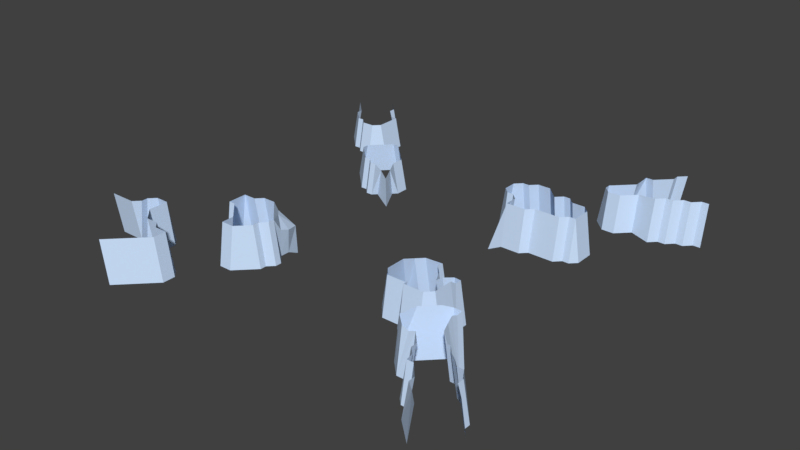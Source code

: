 # Source: new_world_rock_barrier.blend  (saved by Blender 2.79.0; exported with 4.5.12 LTS)
import bpy
from mathutils import Matrix  # noqa: F401  (used for matrix-valued properties, if any)

bpy.ops.wm.read_factory_settings(use_empty=True)
scene = bpy.context.scene
scene.name = 'Scene'

# ---- collections
col_collection_1 = bpy.data.collections.new('Collection 1'); scene.collection.children.link(col_collection_1)

# ---- materials (node trees are filled in below, after node groups)
mat_material_014 = bpy.data.materials.new('Material.014')
mat_material_014.alpha_threshold = 0.0
mat_material_014.use_transparent_shadow = False
mat_material_014.diffuse_color = (1.0, 1.0, 1.0, 1.0)
mat_material_014.roughness = 0.5
mat_material_013 = bpy.data.materials.new('Material.013')
mat_material_013.alpha_threshold = 0.0
mat_material_013.use_transparent_shadow = False
mat_material_013.diffuse_color = (0.1346, 0.4969, 0.1514, 1.0)
mat_material_013.roughness = 0.5
mat_material_012 = bpy.data.materials.new('Material.012')
mat_material_012.alpha_threshold = 0.0
mat_material_012.use_transparent_shadow = False
mat_material_012.diffuse_color = (0.8, 0.2454, 0.1717, 1.0)
mat_material_012.roughness = 0.5
mat_material_011 = bpy.data.materials.new('Material.011')
mat_material_011.alpha_threshold = 0.0
mat_material_011.use_transparent_shadow = False
mat_material_011.diffuse_color = (0.1643, 0.1186, 0.4575, 1.0)
mat_material_011.roughness = 0.5
mat_material_010 = bpy.data.materials.new('Material.010')
mat_material_010.alpha_threshold = 0.0
mat_material_010.use_transparent_shadow = False
mat_material_010.diffuse_color = (0.617, 0.7717, 1.0, 1.0)
mat_material_010.roughness = 0.5
mat_material_009 = bpy.data.materials.new('Material.009')
mat_material_009.alpha_threshold = 0.0
mat_material_009.use_transparent_shadow = False
mat_material_009.diffuse_color = (0.1424, 0.1424, 0.1424, 1.0)
mat_material_009.specular_color = (0.002999, 0.0, 0.0578)
mat_material_009.roughness = 0.5
mat_material_009.specular_intensity = 0.0
mat_material_008 = bpy.data.materials.new('Material.008')
mat_material_008.alpha_threshold = 0.0
mat_material_008.use_transparent_shadow = False
mat_material_008.diffuse_color = (0.2396, 0.04632, 0.01966, 1.0)
mat_material_008.roughness = 0.5

# ---- material node trees

# ---- world
world_world = bpy.data.worlds.new('World'); scene.world = world_world
world_world.color = (0.05088, 0.05088, 0.05088)
world_world.use_sun_shadow = False
world_world.sun_shadow_jitter_overblur = 0.0
world_world.cycles.sampling_method = 'MANUAL'

# ---- meshes
me_grid_001 = bpy.data.meshes.new('Grid.001')
me_grid_001.from_pydata([(-0.4192, -0.3173, -0.1138), (0.3298, -0.491, -0.1071), (0.3298, -0.4693, -0.1071), (0.3298, -0.4384, 0.0693), (0.1751, -0.3053, -0.1071), (0.237, -0.4384, 0.0693), (0.237, -0.4693, -0.1071), (0.3608, -0.4693, 0.09868), (0.3608, -0.491, 0.09868), (0.4536, -0.491, 0.09868), (0.3776, -0.2996, 0.06947), (0.3917, -0.3362, 0.05581), (0.3917, -0.3053, -0.1071), (0.4227, -0.3362, 0.07876), (0.4227, -0.3053, -0.1071), (0.5155, -0.3672, -0.1071), (0.4846, -0.46, 0.09868), (0.5155, -0.46, -0.1071), (0.4846, -0.3672, 0.09868), (0.4846, -0.3362, 0.0759), (0.5155, -0.3053, -0.1071), (0.4846, -0.3053, 0.0759), (0.3298, -0.2124, -0.1071), (0.3466, -0.2377, 0.0693), (0.2679, -0.2124, -0.1071), (0.2679, -0.2434, 0.0693), (0.237, -0.2434, -0.1071), (0.3776, -0.2377, -0.1071), (0.3608, -0.5219, -0.1071), (0.1751, -0.3981, -0.1071), (0.206, -0.3981, 0.0693), (0.206, -0.3053, 0.0693), (0.4536, -0.3036, 0.07618), (0.3776, -0.2686, -0.1071), (0.3466, -0.2686, 0.07452), (0.237, -0.2743, 0.0693), (0.4846, -0.2743, -0.1071), (0.4536, -0.5219, -0.1071), (0.1692, -0.239, -0.1414), (0.4536, -0.2743, -0.1071), (0.6501, -0.8546, -0.1059), (0.6241, -0.8287, -0.1059), (0.5887, -0.7626, -0.1059), (0.6194, -0.7933, -0.1059), (0.6501, -0.824, 0.06354), (0.8645, -0.8237, 0.06354), (0.7039, -0.8853, -0.1059), (0.7718, -0.9457, 0.06354), (0.7344, -0.9158, 0.06354), (0.7039, -0.916, -0.1059), (0.8648, -0.7933, 0.06354), (0.9214, -0.8805, 0.06354), (0.8951, -0.8236, -0.1059), (0.8955, -0.7933, -0.1059), (0.7345, -0.8852, 0.06354), (0.6808, -0.824, 0.06354), (0.5581, -0.7013, 0.07725), (0.5274, -0.7319, -0.1059), (0.6645, -0.6399, 0.09008), (0.5274, -0.7013, 0.0903), (0.4832, -0.6613, 0.09808), (0.4967, -0.7013, -0.1059), (0.5887, -0.7013, 0.09008), (0.6194, -0.7319, 0.06919), (0.5887, -0.7319, -0.1059), (0.5887, -0.5479, -0.1059), (0.6509, -0.6, 0.09808), (0.6444, -0.5693, 0.1106), (0.6444, -0.5386, 0.09808), (0.5274, -0.6092, -0.1059), (0.8035, -0.7196, -0.1059), (0.7179, -0.6399, -0.1059), (0.7728, -0.7013, -0.1059), (0.7728, -0.7196, 0.06354), (0.7421, -0.7013, 0.06919), (0.7179, -0.6706, 0.06919), (0.6886, -0.5479, -0.1059), (0.6501, -0.5172, -0.1059), (0.6808, -0.8546, -0.1059), (0.6194, -0.7626, 0.06919), (0.7987, -1.003, -0.1059), (0.8246, -0.9984, 0.06354), (0.9243, -0.8527, -0.1059), (0.8341, -0.7196, -0.1059), (0.8341, -0.7503, 0.06354), (0.8035, -0.7503, 0.06354), (0.466, -0.6706, -0.1059), (0.6951, -0.6706, 0.06919), (0.6951, -0.6399, -0.1059), (0.6951, -0.6092, -0.1059), (0.6886, -0.5786, -0.1059), (0.6194, -0.5172, -0.1059), (0.6501, -0.7933, 0.06919), (0.5752, -0.5386, 0.1125), (0.5138, -0.6, 0.1125), (0.6444, -0.508, 0.09998), (0.6059, -0.508, 0.09998), (-0.4044, -0.4954, -0.1138), (-0.4044, -0.4658, -0.1138), (-0.4044, -0.4361, 0.08112), (-0.3747, -0.4361, -0.1138), (-0.4044, -0.4064, 0.08112), (-0.3747, -0.4064, -0.1138), (-0.6122, -0.3173, 0.08112), (-1.014, 0.7677, -0.1133), (-0.4489, -0.3619, 0.08112), (-0.9091, 0.7229, 0.03368), (-0.6796, -0.8671, -0.1187), (-0.939, 0.7528, 0.03368), (-0.6419, -0.4361, -0.1138), (-0.5825, -0.4954, -0.1138), (-0.7401, -0.8974, 0.0802), (-0.7401, -0.9277, -0.1187), (-0.5973, -0.4509, 0.08112), (-0.725, -0.7611, 0.0802), (-0.6644, -0.8216, 0.0802), (-0.6644, -0.7611, 0.0802), (-0.6419, -0.4064, 0.08112), (-0.939, 0.7229, -0.1133), (-0.6341, -0.8216, -0.1187), (-0.9976, -0.6399, -0.1187), (-0.9976, -0.6702, 0.0802), (0.2472, 0.3343, 0.08235), (-0.9673, -0.6096, 0.0802), (-0.5528, -0.4954, 0.08112), (-1.043, -0.6399, -0.1187), (-0.9688, 0.7528, 0.03368), (-1.119, -0.6399, -0.1187), (-1.119, -0.6702, 0.0802), (-0.9673, -0.6399, 0.0802), (-0.7012, -0.3173, -0.1138), (-0.9976, -0.6096, -0.1187), (-0.937, -0.549, -0.1187), (-0.937, -0.5793, 0.0802), (-0.7553, -0.7005, -0.1187), (-0.8462, -0.5793, -0.1187), (-0.8159, -0.7005, -0.1187), (-0.8462, -0.6702, -0.1187), (-0.8159, -0.7308, 0.0802), (-0.8764, -0.549, -0.1187), (-0.7012, -0.4064, -0.1138), (-0.5825, -0.5548, -0.1138), (-0.4934, -0.5845, -0.1138), (-0.5528, -0.5548, 0.08112), (-0.8159, -0.9731, 0.0802), (-0.7856, -0.9731, -0.1187), (-0.6341, -0.7611, -0.1187), (-0.6644, -0.7308, -0.1187), (-0.725, -0.7308, -0.1187), (-0.7553, -0.7308, 0.0802), (-0.8764, -0.6702, 0.0802), (-0.8764, -0.5793, 0.0802), (-0.5528, -0.5845, -0.1138), (-0.511, -0.2718, -0.1138), (-0.5825, -0.2579, -0.1138), (-0.4813, -0.257, -0.1138), (-0.4934, -0.5548, 0.08112), (-0.9688, 0.7229, -0.1133), (-0.6716, -0.4361, -0.1138), (-0.6716, -0.4064, 0.08112), (-0.6716, -0.3619, 0.08112), (-0.6716, -0.3173, 0.08112), (-0.4341, -0.4954, 0.08112), (-0.4341, -0.4658, 0.08112), (-0.9091, 0.693, -0.1133), (-0.4192, -0.3619, -0.1138), (-0.5231, -0.2876, 0.08112), (-0.5825, -0.2876, 0.08112), (-0.6122, -0.2876, -0.1138), (-0.6716, -0.2876, -0.1138), (-0.4284, -0.2537, -0.1467), (-0.4489, -0.54, -0.1138), (-0.4674, -0.3201, 0.0515), (-0.4094, -0.3201, -0.0009831), (-0.4321, -0.2565, -0.01469), (-0.4723, -0.2597, -0.009968), (-0.4971, -0.2904, 0.0515), (-0.4094, -0.3646, 0.0153), (-1.059, 0.8126, -0.1133), (-0.7895, 0.7528, -0.1133), (-0.8493, 0.693, -0.1133), (-0.8493, 0.7229, 0.03368), (-0.8194, 0.7528, 0.03368), (0.2472, 0.304, -0.1149), (-0.4612, 0.485, 0.03378), (0.3682, 0.3343, -0.1149), (-1.029, 0.8425, 0.03368), (-0.5798, 0.3961, 0.03378), (-1.059, 0.8425, -0.1133), (-1.114, 0.9274, 0.03368), (-1.116, 0.9004, -0.1133), (-0.6983, 0.5146, 0.03378), (-0.9091, 0.962, 0.03368), (-0.9238, 1.007, -0.1133), (-0.8194, 0.9022, -0.1133), (-0.7895, 0.8723, -0.1133), (-0.8194, 0.8723, 0.03368), (-0.8493, 0.9022, -0.1133), (-0.8493, 0.8723, 0.03368), (-0.728, 0.5146, -0.112), (-0.8792, 0.962, -0.1133), (-1.029, 0.8126, 0.03368), (-0.728, 0.485, -0.112), (-0.6983, 0.485, 0.03378), (-0.9091, 0.9321, 0.03368), (-0.8792, 0.9321, -0.1133), (-0.967, 1.05, -0.1133), (-0.9941, 1.047, 0.03368), (-0.5501, 0.3368, -0.112), (-0.5003, 0.357, -0.112), (-0.5205, 0.3368, -0.112), (0.3379, 0.3343, 0.08235), (-0.6094, 0.3961, 0.03378), (-0.6539, 0.4405, 0.03378), (-0.6539, 0.4109, -0.112), (0.3379, 0.304, -0.1149), (-0.4612, 0.4257, 0.03378), (-0.4517, 0.4055, -0.112), (-0.5056, 0.5295, 0.03378), (-0.5056, 0.5591, -0.112), (-0.4315, 0.485, -0.112), (0.181, 0.3026, -0.1484), (-0.5798, 0.6036, 0.03378), (-0.4315, 0.4257, -0.112), (-0.5205, 0.3664, 0.03378), (-0.5501, 0.3664, 0.03378), (-0.5798, 0.3664, -0.112), (-0.6094, 0.3664, -0.112), (-0.4259, 0.3326, -0.1448), (-0.6539, 0.5591, 0.03378), (-0.6835, 0.5591, -0.112), (-0.5798, 0.6332, -0.112), (-0.6094, 0.6036, 0.03378), (-0.6094, 0.6332, -0.112), (-0.469, 0.3468, 0.02332), (-0.4273, 0.3309, -0.0007779), (-0.4394, 0.3764, 0.02332), (0.4891, 0.3343, -0.1149), (0.1565, 0.5157, 0.08235), (0.5054, 0.735, 0.06863), (0.1565, 0.4552, 0.08235), (0.1263, 0.4552, -0.1149), (0.1867, 0.425, 0.08235), (0.1867, 0.3947, -0.1149), (0.1263, 0.5157, -0.1149), (0.1867, 0.5459, 0.08235), (0.1867, 0.5761, -0.1149), (0.623, 0.7937, 0.06863), (0.4589, 0.5157, 0.08235), (0.623, 0.7644, -0.1043), (0.5642, 0.735, 0.06863), (0.2472, 0.3947, 0.08235), (0.3682, 0.5157, 0.08235), (0.3682, 0.5459, -0.1149), (0.3984, 0.5761, -0.1149), (0.3984, 0.5459, 0.08235), (0.4286, 0.5459, 0.08235), (0.4286, 0.5761, -0.1149), (0.3077, 0.5761, 0.08235), (0.2472, 0.5761, 0.08235), (0.5798, 0.3947, -0.1149), (0.5496, 0.4854, 0.08235), (0.5642, 0.7056, -0.1043), (0.5496, 0.3947, 0.08235), (0.5193, 0.3947, 0.08235), (0.5798, 0.4854, -0.1149), (0.5193, 0.5157, 0.08235), (0.5193, 0.5459, -0.1149), (0.3077, 0.6064, -0.1149), (0.2472, 0.6064, -0.1149), (0.3682, 0.3645, 0.08235), (0.2472, 0.3645, 0.08235), (0.5496, 0.3645, -0.1149), (0.5193, 0.3645, -0.1149), (0.4891, 0.3645, 0.08235), (0.217, 0.3947, -0.1149), (0.217, 0.425, 0.08235), (0.217, 0.5459, 0.08235), (0.217, 0.5761, -0.1149), (0.4589, 0.5459, -0.1149), (0.181, 0.33, -0.1484), (0.5054, 0.7056, -0.1043), (0.476, 0.7644, 0.06863), (0.476, 0.7937, 0.06863), (0.8426, 0.8124, -0.1158), (0.7087, 0.7454, -0.1158), (0.7757, 0.7789, -0.1158), (0.7422, 0.7789, -0.1158), (0.7087, 0.7789, 0.08112), (0.5078, 0.9128, -0.1158), (0.5642, 0.9113, 0.06863), (0.5642, 0.8819, 0.06863), (0.5748, 0.9463, 0.08112), (0.6083, 0.9463, 0.08112), (0.5748, 0.9798, -0.1158), (0.5348, 0.8819, -0.1043), (0.6083, 0.9798, -0.1158), (0.6417, 1.047, -0.1158), (0.6752, 1.013, 0.08112), (0.6417, 1.013, -0.1158), (0.8091, 0.8458, 0.08112), (0.8758, 0.879, 0.08112), (0.9092, 0.8789, 0.08112), (0.8426, 0.8458, 0.08112), (0.8761, 0.8458, -0.1158), (0.9096, 0.8458, -0.1158), (0.4466, 0.7644, -0.1043), (0.4466, 0.7937, -0.1043), (0.5201, 0.8378, 0.06863), (0.4907, 0.8378, -0.1043), (0.8091, 0.8124, -0.1158), (0.7757, 0.8124, 0.08112), (0.7422, 0.8124, 0.08112), (0.6752, 1.047, 0.08112), (0.7087, 1.08, 0.08112), (0.6752, 1.08, -0.1158)], [], [(189, 190, 186), (29, 6, 5), (1, 28, 8), (28, 9, 8), (12, 33, 10), (11, 14, 12), (13, 32, 14), (16, 17, 15), (16, 9, 17), (15, 19, 18), (20, 36, 21), (24, 26, 25), (26, 38, 35), (35, 38, 31), (25, 26, 35), (4, 31, 38), (10, 33, 34), (11, 12, 10), (11, 13, 14), (14, 32, 39), (17, 9, 37), (22, 23, 27), (30, 29, 5), (3, 2, 7), (4, 29, 30, 31), (2, 3, 5, 6), (7, 2, 1, 8), (28, 37, 9), (15, 18, 16), (19, 15, 20, 21), (32, 21, 36, 39), (23, 22, 24, 25), (27, 23, 34, 33), (92, 79, 43), (49, 80, 47), (53, 83, 50), (82, 52, 51), (54, 55, 78), (59, 57, 56), (61, 57, 59), (86, 61, 60), (58, 87, 88), (73, 85, 70), (74, 73, 72), (75, 74, 72), (69, 93, 65), (77, 95, 76), (68, 76, 95), (65, 96, 91), (91, 95, 77), (69, 86, 94), (86, 60, 94), (69, 94, 93), (65, 93, 96), (91, 96, 95), (50, 83, 84), (51, 52, 45), (72, 73, 70), (71, 75, 72), (43, 79, 42), (40, 44, 41), (47, 80, 81), (48, 49, 47), (46, 54, 78), (60, 61, 59), (62, 64, 63), (43, 41, 44, 92), (55, 44, 40, 78), (48, 54, 46, 49), (50, 45, 52, 53), (62, 56, 57, 64), (79, 63, 64, 42), (89, 66, 58, 88), (90, 67, 66, 89), (68, 67, 90, 76), (87, 75, 71, 88), (83, 70, 85, 84), (179, 182, 180), (104, 201, 178), (110, 141, 124), (109, 117, 159, 158), (232, 233, 229), (159, 160, 140), (130, 140, 160, 161), (164, 106, 118), (143, 152, 142, 156), (167, 168, 103), (111, 144, 112), (130, 161, 169), (117, 109, 113), (112, 107, 111), (113, 110, 124), (152, 143, 141), (97, 162, 171), (116, 147, 114), (107, 119, 115), (146, 147, 116), (163, 162, 97), (184, 220, 218), (100, 99, 98), (125, 121, 120), (101, 99, 100), (156, 171, 162), (121, 129, 120), (165, 177, 101), (166, 176, 153), (123, 133, 131), (151, 139, 133), (136, 138, 134), (150, 137, 135), (150, 138, 137), (135, 139, 151), (0, 170, 174), (112, 144, 145), (111, 107, 115), (114, 148, 149), (137, 138, 136), (175, 155, 153), (134, 149, 148), (172, 105, 101, 177), (131, 133, 132), (0, 174, 173), (154, 168, 167), (157, 126, 104), (102, 165, 101), (163, 97, 98), (99, 163, 98), (204, 198, 197), (101, 100, 102), (169, 161, 103), (218, 219, 222), (210, 234, 224), (200, 193, 192), (105, 172, 176, 166), (193, 206, 207), (114, 147, 148), (116, 115, 119, 146), (213, 214, 212), (187, 226, 225), (190, 188, 186), (121, 125, 127, 128), (109, 110, 113), (123, 131, 120, 129), (140, 158, 159), (124, 141, 143), (142, 171, 156), (133, 139, 132), (134, 138, 149), (135, 151, 150), (199, 191, 230), (203, 202, 213), (208, 225, 226), (182, 181, 180), (233, 230, 229), (106, 108, 118), (126, 201, 104), (168, 169, 103), (166, 153, 154, 167), (173, 174, 172), (175, 153, 176), (172, 174, 176), (177, 173, 172), (175, 176, 174), (170, 155, 175, 174), (165, 0, 173, 177), (192, 193, 207), (194, 196, 195), (205, 204, 197), (279, 257, 256), (126, 157, 118, 108), (220, 219, 218), (164, 180, 181, 106), (252, 255, 253), (201, 186, 188, 178), (219, 231, 222), (192, 204, 205, 200), (253, 268, 258), (284, 304, 303), (216, 223, 184), (214, 227, 212), (275, 271, 251), (191, 229, 230), (202, 214, 213), (179, 195, 196, 182), (196, 194, 197, 198), (238, 245, 244), (224, 225, 208, 210), (199, 202, 203, 191), (226, 187, 212, 227), (241, 243, 242), (184, 223, 220), (122, 280, 221), (211, 183, 215), (237, 270, 185), (215, 185, 211), (223, 216, 236), (209, 228, 235), (222, 231, 233, 232), (217, 236, 235), (217, 235, 228), (209, 235, 234), (210, 209, 234), (223, 236, 217), (269, 278, 259), (261, 260, 265), (264, 274, 273), (300, 311, 310), (293, 298, 296), (265, 267, 266), (267, 248, 266), (211, 185, 270), (183, 122, 221), (273, 274, 237), (240, 241, 242), (244, 245, 246), (276, 275, 251), (275, 280, 271), (252, 253, 258), (253, 255, 254), (248, 279, 256), (259, 278, 277), (260, 263, 272), (261, 265, 266), (122, 271, 280), (237, 274, 270), (211, 122, 183), (238, 244, 241, 240), (276, 242, 243, 275), (246, 245, 277, 278), (290, 292, 289), (295, 309, 308), (312, 288, 287), (309, 307, 283), (239, 282, 281), (254, 255, 256, 257), (259, 258, 268, 269), (285, 247, 249), (262, 249, 250), (261, 263, 260), (272, 263, 264, 273), (267, 279, 248), (250, 249, 247), (281, 282, 306), (308, 309, 283), (287, 288, 285), (310, 311, 286), (291, 295, 308), (289, 292, 294), (296, 298, 299), (297, 313, 315), (303, 304, 301), (314, 315, 313), (281, 262, 250, 239), (306, 282, 283, 307), (287, 286, 311, 312), (288, 247, 285), (291, 290, 289, 295), (294, 292, 293, 296), (313, 297, 299, 298), (302, 301, 304, 305), (303, 300, 310, 284)])
me_grid_001.polygons.foreach_set('material_index', [4, 4, 4, 4, 4, 4, 4, 4, 4, 4, 4, 4, 4, 4, 4, 4, 4, 4, 4, 4, 4, 4, 4, 4, 4, 4, 4, 4, 4, 4, 4, 4, 4, 4, 4, 4, 4, 4, 4, 4, 4, 4, 4, 4, 4, 4, 4, 4, 4, 4, 4, 4, 4, 4, 4, 4, 4, 4, 4, 4, 4, 4, 4, 4, 4, 4, 4, 4, 4, 4, 4, 4, 4, 4, 4, 4, 4, 4, 4, 4, 4, 4, 4, 4, 4, 4, 4, 4, 4, 4, 4, 4, 4, 4, 4, 4, 4, 4, 4, 4, 4, 4, 4, 4, 4, 4, 4, 4, 4, 4, 4, 4, 4, 4, 4, 4, 4, 4, 4, 4, 4, 4, 4, 4, 4, 4, 4, 4, 4, 4, 4, 4, 4, 4, 4, 4, 4, 4, 4, 4, 4, 4, 4, 4, 4, 4, 4, 4, 4, 4, 4, 4, 4, 4, 4, 4, 4, 4, 4, 4, 4, 4, 4, 4, 4, 4, 4, 4, 4, 4, 4, 4, 4, 4, 4, 4, 4, 4, 4, 4, 4, 4, 4, 4, 4, 4, 4, 4, 4, 4, 4, 4, 4, 4, 4, 4, 4, 4, 4, 4, 4, 4, 4, 4, 4, 4, 4, 4, 4, 4, 4, 4, 4, 4, 4, 4, 4, 4, 4, 4, 4, 4, 4, 4, 4, 4, 4, 4, 4, 4, 4, 4, 4, 4, 4, 4, 4, 4, 4, 4, 4, 4, 4, 4, 4, 4, 4, 4, 4, 4, 4, 4, 4, 4, 4, 4, 4, 4, 4, 4, 4])
me_grid_001.materials.append(mat_material_014)
me_grid_001.materials.append(mat_material_013)
me_grid_001.materials.append(mat_material_012)
me_grid_001.materials.append(mat_material_011)
me_grid_001.materials.append(mat_material_010)
me_grid_001.materials.append(mat_material_009)
me_grid_001.materials.append(mat_material_008)
me_grid_001.use_remesh_preserve_volume = False
me_grid_001.use_remesh_preserve_attributes = False
me_grid_001.use_mirror_vertex_groups = False
me_grid_001.update()

# ---- objects
ob_grid_001 = bpy.data.objects.new('Grid.001', me_grid_001)

# ---- transforms, parenting, visibility, modifiers, constraints
ob_grid_001.location = (1.015, -0.3801, 1.545)
ob_grid_001.scale = (10.0, 10.0, 10.0)
ob_grid_001.lineart.crease_threshold = 0.0

# ---- collection membership
col_collection_1.objects.link(ob_grid_001)

# ---- scene / render settings (as saved in the file)
scene.frame_start = 1; scene.frame_end = 250; scene.frame_set(4)
scene.render.engine = 'BLENDER_EEVEE_NEXT'
scene.render.resolution_percentage = 50
scene.render.dither_intensity = 0.0
scene.cycles.use_denoising = False
scene.cycles.samples = 128
scene.cycles.sampling_pattern = 'TABULATED_SOBOL'
scene.cycles.use_adaptive_sampling = False
scene.cycles.use_light_tree = False
scene.cycles.blur_glossy = 0.0
scene.cycles.sample_clamp_indirect = 0.0
scene.view_settings.view_transform = 'Standard'
bpy.context.view_layer.update()

# ---- added for rendering (the .blend has no active camera and no usable light): camera, sun
cam_auto = bpy.data.cameras.new('AutoCamera')
cam_auto.lens = 50.0
cam_auto.sensor_width = 36.0
cam_auto.clip_end = 1000.0
ob_auto_camera = bpy.data.objects.new('AutoCamera', cam_auto)
scene.collection.objects.link(ob_auto_camera)
ob_auto_camera.location = (27.1477, -32.522, 23.0498)
ob_auto_camera.rotation_euler = (1.09748, -7.21219e-08, 0.694738)
scene.camera = ob_auto_camera
light_auto_sun = bpy.data.lights.new('AutoSun', 'SUN')
light_auto_sun.energy = 3.0
light_auto_sun.angle = 0.0523599
ob_auto_sun = bpy.data.objects.new('AutoSun', light_auto_sun)
scene.collection.objects.link(ob_auto_sun)
ob_auto_sun.rotation_euler = (0.872665, 0.174533, 0.523599)
bpy.context.view_layer.update()
